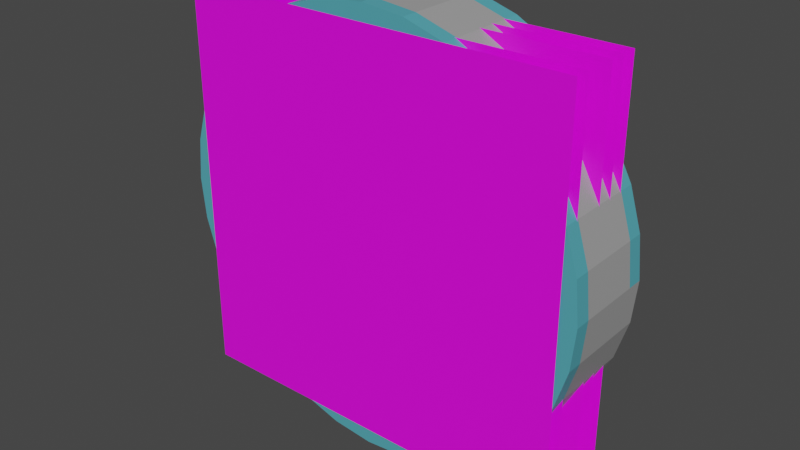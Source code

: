 # Source: menu.blend  (saved by Blender 2.80.75; exported with 4.5.12 LTS)
import bpy
from mathutils import Matrix  # noqa: F401  (used for matrix-valued properties, if any)

bpy.ops.wm.read_factory_settings(use_empty=True)
scene = bpy.context.scene
scene.name = 'Scene'

# ---- collections
col_collection = bpy.data.collections.new('Collection'); scene.collection.children.link(col_collection)

# ---- images (referenced by path relative to the original .blend; pixels are not part of the script)
import os
ASSET_DIR = os.environ.get("B2B_ASSET_DIR", "")  # directory of the original .blend (textures are referenced by path, not embedded)
HERE = os.path.dirname(os.path.abspath(__file__))  # packed textures are extracted next to this script under _unpacked/

def load_image(name, relpath, width, height, colorspace="sRGB"):
    """Load a texture the original file referenced (path relative to the .blend, or extracted next to this script)."""
    p = next((c for c in (os.path.join(HERE, relpath), os.path.join(ASSET_DIR, relpath)) if relpath and os.path.exists(c)), "")
    if p:
        img = bpy.data.images.load(p, check_existing=True)
        img.name = name
    else:  # same state as the original file: an image datablock whose file is absent (Cycles renders it pink)
        img = bpy.data.images.new(name, width, height)
        img.source = "FILE"
        img.filepath = "//" + (relpath or name)
    img.colorspace_settings.name = colorspace
    return img
img_icons_png = load_image('icons.png', 'icons.png', 1024, 1024, 'sRGB')

# ---- materials (node trees are filled in below, after node groups)
mat_selectedmat = bpy.data.materials.new('SelectedMat')
mat_selectedmat.use_transparent_shadow = False
mat_menuicon = bpy.data.materials.new('MenuIcon')
mat_menuicon.surface_render_method = 'BLENDED'
mat_menuicon.blend_method = 'BLEND'
mat_menuicon.use_transparent_shadow = False
mat_deselectedmat = bpy.data.materials.new('DeselectedMat')
mat_deselectedmat.use_transparent_shadow = False
mat_participateicon = bpy.data.materials.new('ParticipateIcon')
mat_participateicon.surface_render_method = 'BLENDED'
mat_participateicon.blend_method = 'BLEND'
mat_participateicon.use_transparent_shadow = False
mat_numbersicon = bpy.data.materials.new('NumbersIcon')
mat_numbersicon.surface_render_method = 'BLENDED'
mat_numbersicon.blend_method = 'BLEND'
mat_numbersicon.use_transparent_shadow = False
mat_badgesicon = bpy.data.materials.new('BadgesIcon')
mat_badgesicon.surface_render_method = 'BLENDED'
mat_badgesicon.blend_method = 'BLEND'
mat_badgesicon.use_transparent_shadow = False
mat_adjustfiticon = bpy.data.materials.new('AdjustFitIcon')
mat_adjustfiticon.surface_render_method = 'BLENDED'
mat_adjustfiticon.blend_method = 'BLEND'
mat_adjustfiticon.use_transparent_shadow = False

# ---- material node trees
mat_selectedmat.use_nodes = True; mat_selectedmat.node_tree.nodes.clear()
_N = mat_selectedmat.node_tree.nodes; _L = mat_selectedmat.node_tree.links
n0 = _N.new('ShaderNodeOutputMaterial'); n0.name = 'Material Output'; n0.location = (300, 300)
n1 = _N.new('ShaderNodeBsdfPrincipled'); n1.name = 'Principled BSDF'; n1.location = (10, 300)
n1.distribution = 'GGX'
n1.subsurface_method = 'BURLEY'
n1.inputs[0].default_value = (0.08783, 0.3896, 0.4651, 1.0)
n1.inputs[3].default_value = 1.45
n1.inputs[27].default_value = (0.0, 0.0, 0.0, 1.0)
n1.inputs[28].default_value = 1.0
_L.new(n1.outputs[0], n0.inputs[0])
n0.is_active_output = True
mat_menuicon.use_nodes = True; mat_menuicon.node_tree.nodes.clear()
_N = mat_menuicon.node_tree.nodes; _L = mat_menuicon.node_tree.links
n0 = _N.new('ShaderNodeOutputMaterial'); n0.name = 'Material Output'; n0.location = (550, 300)
n1 = _N.new('ShaderNodeMapping'); n1.name = 'Mapping'; n1.location = (-470, -400)
n1.inputs[1].default_value = (0.0, 0.5, 0.0)
n2 = _N.new('ShaderNodeTexCoord'); n2.name = 'Texture Coordinate'; n2.location = (-660, -365)
n3 = _N.new('ShaderNodeBsdfPrincipled'); n3.name = 'Principled BSDF'; n3.location = (199, 236)
n3.distribution = 'GGX'
n3.subsurface_method = 'BURLEY'
n3.inputs[3].default_value = 1.45
n3.inputs[27].default_value = (0.0, 0.0, 0.0, 1.0)
n3.inputs[28].default_value = 1.0
n4 = _N.new('ShaderNodeTexImage'); n4.name = 'Image Texture'; n4.location = (-280, -330)
n4.image = img_icons_png
_L.new(n1.outputs[0], n4.inputs[0])
_L.new(n2.outputs[2], n1.inputs[0])
_L.new(n3.outputs[0], n0.inputs[0])
_L.new(n4.outputs[0], n3.inputs[0])
_L.new(n4.outputs[1], n3.inputs[4])
n0.is_active_output = True
mat_deselectedmat.use_nodes = True; mat_deselectedmat.node_tree.nodes.clear()
_N = mat_deselectedmat.node_tree.nodes; _L = mat_deselectedmat.node_tree.links
n0 = _N.new('ShaderNodeOutputMaterial'); n0.name = 'Material Output'; n0.location = (300, 300)
n1 = _N.new('ShaderNodeBsdfPrincipled'); n1.name = 'Principled BSDF'; n1.location = (10, 300)
n1.distribution = 'GGX'
n1.subsurface_method = 'BURLEY'
n1.inputs[0].default_value = (0.35, 0.35, 0.35, 1.0)
n1.inputs[3].default_value = 1.45
n1.inputs[27].default_value = (0.0, 0.0, 0.0, 1.0)
n1.inputs[28].default_value = 1.0
_L.new(n1.outputs[0], n0.inputs[0])
n0.is_active_output = True
mat_participateicon.use_nodes = True; mat_participateicon.node_tree.nodes.clear()
_N = mat_participateicon.node_tree.nodes; _L = mat_participateicon.node_tree.links
n0 = _N.new('ShaderNodeOutputMaterial'); n0.name = 'Material Output'; n0.location = (300, 300)
n1 = _N.new('ShaderNodeMapping'); n1.name = 'Mapping'; n1.location = (-470, -400)
n1.inputs[1].default_value = (0.25, 0.5, 0.0)
n2 = _N.new('ShaderNodeTexCoord'); n2.name = 'Texture Coordinate'; n2.location = (-660, -365)
n3 = _N.new('ShaderNodeBsdfPrincipled'); n3.name = 'Principled BSDF'; n3.location = (35, 166)
n3.distribution = 'GGX'
n3.subsurface_method = 'BURLEY'
n3.inputs[3].default_value = 1.45
n3.inputs[27].default_value = (0.0, 0.0, 0.0, 1.0)
n3.inputs[28].default_value = 1.0
n4 = _N.new('ShaderNodeTexImage'); n4.name = 'Image Texture'; n4.location = (-280, -330)
n4.image = img_icons_png
_L.new(n1.outputs[0], n4.inputs[0])
_L.new(n2.outputs[2], n1.inputs[0])
_L.new(n3.outputs[0], n0.inputs[0])
_L.new(n4.outputs[0], n3.inputs[0])
_L.new(n4.outputs[1], n3.inputs[4])
n0.is_active_output = True
mat_numbersicon.use_nodes = True; mat_numbersicon.node_tree.nodes.clear()
_N = mat_numbersicon.node_tree.nodes; _L = mat_numbersicon.node_tree.links
n0 = _N.new('ShaderNodeOutputMaterial'); n0.name = 'Material Output'; n0.location = (300, 300)
n1 = _N.new('ShaderNodeMapping'); n1.name = 'Mapping'; n1.location = (-470, -400)
n1.inputs[1].default_value = (0.75, 0.5, 0.0)
n2 = _N.new('ShaderNodeTexCoord'); n2.name = 'Texture Coordinate'; n2.location = (-660, -365)
n3 = _N.new('ShaderNodeBsdfPrincipled'); n3.name = 'Principled BSDF'; n3.location = (35, 117)
n3.distribution = 'GGX'
n3.subsurface_method = 'BURLEY'
n3.inputs[3].default_value = 1.45
n3.inputs[27].default_value = (0.0, 0.0, 0.0, 1.0)
n3.inputs[28].default_value = 1.0
n4 = _N.new('ShaderNodeTexImage'); n4.name = 'Image Texture'; n4.location = (-280, -330)
n4.image = img_icons_png
_L.new(n1.outputs[0], n4.inputs[0])
_L.new(n2.outputs[2], n1.inputs[0])
_L.new(n3.outputs[0], n0.inputs[0])
_L.new(n4.outputs[0], n3.inputs[0])
_L.new(n4.outputs[1], n3.inputs[4])
n0.is_active_output = True
mat_badgesicon.use_nodes = True; mat_badgesicon.node_tree.nodes.clear()
_N = mat_badgesicon.node_tree.nodes; _L = mat_badgesicon.node_tree.links
n0 = _N.new('ShaderNodeOutputMaterial'); n0.name = 'Material Output'; n0.location = (550, 300)
n1 = _N.new('ShaderNodeMapping'); n1.name = 'Mapping'; n1.location = (-470, -400)
n2 = _N.new('ShaderNodeTexCoord'); n2.name = 'Texture Coordinate'; n2.location = (-660, -365)
n3 = _N.new('ShaderNodeBsdfPrincipled'); n3.name = 'Principled BSDF'; n3.location = (186, 109)
n3.distribution = 'GGX'
n3.subsurface_method = 'BURLEY'
n3.inputs[3].default_value = 1.45
n3.inputs[27].default_value = (0.0, 0.0, 0.0, 1.0)
n3.inputs[28].default_value = 1.0
n4 = _N.new('ShaderNodeTexImage'); n4.name = 'Image Texture'; n4.location = (-280, -330)
n4.image = img_icons_png
_L.new(n1.outputs[0], n4.inputs[0])
_L.new(n2.outputs[2], n1.inputs[0])
_L.new(n3.outputs[0], n0.inputs[0])
_L.new(n4.outputs[0], n3.inputs[0])
_L.new(n4.outputs[1], n3.inputs[4])
n0.is_active_output = True
mat_adjustfiticon.use_nodes = True; mat_adjustfiticon.node_tree.nodes.clear()
_N = mat_adjustfiticon.node_tree.nodes; _L = mat_adjustfiticon.node_tree.links
n0 = _N.new('ShaderNodeOutputMaterial'); n0.name = 'Material Output'; n0.location = (550, 300)
n1 = _N.new('ShaderNodeMapping'); n1.name = 'Mapping'; n1.location = (-470, -400)
n1.inputs[1].default_value = (0.25, 0.0, 0.0)
n2 = _N.new('ShaderNodeTexCoord'); n2.name = 'Texture Coordinate'; n2.location = (-660, -365)
n3 = _N.new('ShaderNodeBsdfPrincipled'); n3.name = 'Principled BSDF'; n3.location = (186, 109)
n3.distribution = 'GGX'
n3.subsurface_method = 'BURLEY'
n3.inputs[3].default_value = 1.45
n3.inputs[27].default_value = (0.0, 0.0, 0.0, 1.0)
n3.inputs[28].default_value = 1.0
n4 = _N.new('ShaderNodeTexImage'); n4.name = 'Image Texture'; n4.location = (-280, -330)
n4.image = img_icons_png
_L.new(n1.outputs[0], n4.inputs[0])
_L.new(n2.outputs[2], n1.inputs[0])
_L.new(n3.outputs[0], n0.inputs[0])
_L.new(n4.outputs[0], n3.inputs[0])
_L.new(n4.outputs[1], n3.inputs[4])
n0.is_active_output = True

# ---- world
world_world = bpy.data.worlds.new('World'); scene.world = world_world
world_world.use_nodes = True; world_world.node_tree.nodes.clear()
_N = world_world.node_tree.nodes; _L = world_world.node_tree.links
n0 = _N.new('ShaderNodeOutputWorld'); n0.name = 'World Output'; n0.location = (300, 300)
n1 = _N.new('ShaderNodeBackground'); n1.name = 'Background'; n1.location = (10, 300)
n1.inputs[0].default_value = (0.05088, 0.05088, 0.05088, 1.0)
_L.new(n1.outputs[0], n0.inputs[0])
n0.is_active_output = True
world_world.color = (0.05088, 0.05088, 0.05088)
world_world.use_sun_shadow = False
world_world.sun_shadow_jitter_overblur = 0.0

# ---- meshes
me_cylinder = bpy.data.meshes.new('Cylinder')
me_cylinder.from_pydata([(0.0, 0.135, -0.005), (0.0, 0.135, 0.005), (0.02634, 0.1324, -0.005), (0.02634, 0.1324, 0.005), (0.05166, 0.1247, -0.005), (0.05166, 0.1247, 0.005), (0.075, 0.1122, -0.005), (0.075, 0.1122, 0.005), (0.09546, 0.09546, -0.005), (0.09546, 0.09546, 0.005), (0.1122, 0.075, -0.005), (0.1122, 0.075, 0.005), (0.1247, 0.05166, -0.005), (0.1247, 0.05166, 0.005), (0.1324, 0.02634, -0.005), (0.1324, 0.02634, 0.005), (0.135, 1.019e-08, -0.005), (0.135, 1.019e-08, 0.005), (0.1324, -0.02634, -0.005), (0.1324, -0.02634, 0.005), (0.1247, -0.05166, -0.005), (0.1247, -0.05166, 0.005), (0.1122, -0.075, -0.005), (0.1122, -0.075, 0.005), (0.09546, -0.09546, -0.005), (0.09546, -0.09546, 0.005), (0.075, -0.1122, -0.005), (0.075, -0.1122, 0.005), (0.05166, -0.1247, -0.005), (0.05166, -0.1247, 0.005), (0.02634, -0.1324, -0.005), (0.02634, -0.1324, 0.005), (-4.399e-08, -0.135, -0.005), (-4.399e-08, -0.135, 0.005), (-0.02634, -0.1324, -0.005), (-0.02634, -0.1324, 0.005), (-0.05166, -0.1247, -0.005), (-0.05166, -0.1247, 0.005), (-0.075, -0.1122, -0.005), (-0.075, -0.1122, 0.005), (-0.09546, -0.09546, -0.005), (-0.09546, -0.09546, 0.005), (-0.1122, -0.075, -0.005), (-0.1122, -0.075, 0.005), (-0.1247, -0.05166, -0.005), (-0.1247, -0.05166, 0.005), (-0.1324, -0.02634, -0.005), (-0.1324, -0.02634, 0.005), (-0.135, 1.304e-07, -0.005), (-0.135, 1.304e-07, 0.005), (-0.1324, 0.02634, -0.005), (-0.1324, 0.02634, 0.005), (-0.1247, 0.05166, -0.005), (-0.1247, 0.05166, 0.005), (-0.1122, 0.075, -0.005), (-0.1122, 0.075, 0.005), (-0.09546, 0.09546, -0.005), (-0.09546, 0.09546, 0.005), (-0.075, 0.1122, -0.005), (-0.075, 0.1122, 0.005), (-0.05166, 0.1247, -0.005), (-0.05166, 0.1247, 0.005), (-0.02634, 0.1324, -0.005), (-0.02634, 0.1324, 0.005)], [], [(0, 1, 3, 2), (2, 3, 5, 4), (4, 5, 7, 6), (6, 7, 9, 8), (8, 9, 11, 10), (10, 11, 13, 12), (12, 13, 15, 14), (14, 15, 17, 16), (16, 17, 19, 18), (18, 19, 21, 20), (20, 21, 23, 22), (22, 23, 25, 24), (24, 25, 27, 26), (26, 27, 29, 28), (28, 29, 31, 30), (30, 31, 33, 32), (32, 33, 35, 34), (34, 35, 37, 36), (36, 37, 39, 38), (38, 39, 41, 40), (40, 41, 43, 42), (42, 43, 45, 44), (44, 45, 47, 46), (46, 47, 49, 48), (48, 49, 51, 50), (50, 51, 53, 52), (52, 53, 55, 54), (54, 55, 57, 56), (56, 57, 59, 58), (58, 59, 61, 60), (3, 1, 63, 61, 59, 57, 55, 53, 51, 49, 47, 45, 43, 41, 39, 37, 35, 33, 31, 29, 27, 25, 23, 21, 19, 17, 15, 13, 11, 9, 7, 5), (60, 61, 63, 62), (62, 63, 1, 0), (0, 2, 4, 6, 8, 10, 12, 14, 16, 18, 20, 22, 24, 26, 28, 30, 32, 34, 36, 38, 40, 42, 44, 46, 48, 50, 52, 54, 56, 58, 60, 62)])
_uv = me_cylinder.uv_layers.new(name='UVMap')
_uv.uv.foreach_set('vector', [1.0, 0.5, 1.0, 1.0, 0.9688, 1.0, 0.9688, 0.5, 0.9688, 0.5, 0.9688, 1.0, 0.9375, 1.0, 0.9375, 0.5, 0.9375, 0.5, 0.9375, 1.0, 0.9062, 1.0, 0.9062, 0.5, 0.9062, 0.5, 0.9062, 1.0, 0.875, 1.0, 0.875, 0.5, 0.875, 0.5, 0.875, 1.0, 0.8438, 1.0, 0.8438, 0.5, 0.8438, 0.5, 0.8438, 1.0, 0.8125, 1.0, 0.8125, 0.5, 0.8125, 0.5, 0.8125, 1.0, 0.7812, 1.0, 0.7812, 0.5, 0.7812, 0.5, 0.7812, 1.0, 0.75, 1.0, 0.75, 0.5, 0.75, 0.5, 0.75, 1.0, 0.7188, 1.0, 0.7188, 0.5, 0.7188, 0.5, 0.7188, 1.0, 0.6875, 1.0, 0.6875, 0.5, 0.6875, 0.5, 0.6875, 1.0, 0.6562, 1.0, 0.6562, 0.5, 0.6562, 0.5, 0.6562, 1.0, 0.625, 1.0, 0.625, 0.5, 0.625, 0.5, 0.625, 1.0, 0.5938, 1.0, 0.5938, 0.5, 0.5938, 0.5, 0.5938, 1.0, 0.5625, 1.0, 0.5625, 0.5, 0.5625, 0.5, 0.5625, 1.0, 0.5312, 1.0, 0.5312, 0.5, 0.5312, 0.5, 0.5312, 1.0, 0.5, 1.0, 0.5, 0.5, 0.5, 0.5, 0.5, 1.0, 0.4688, 1.0, 0.4688, 0.5, 0.4688, 0.5, 0.4688, 1.0, 0.4375, 1.0, 0.4375, 0.5, 0.4375, 0.5, 0.4375, 1.0, 0.4062, 1.0, 0.4062, 0.5, 0.4062, 0.5, 0.4062, 1.0, 0.375, 1.0, 0.375, 0.5, 0.375, 0.5, 0.375, 1.0, 0.3438, 1.0, 0.3438, 0.5, 0.3438, 0.5, 0.3438, 1.0, 0.3125, 1.0, 0.3125, 0.5, 0.3125, 0.5, 0.3125, 1.0, 0.2812, 1.0, 0.2812, 0.5, 0.2812, 0.5, 0.2812, 1.0, 0.25, 1.0, 0.25, 0.5, 0.25, 0.5, 0.25, 1.0, 0.2188, 1.0, 0.2188, 0.5, 0.2188, 0.5, 0.2188, 1.0, 0.1875, 1.0, 0.1875, 0.5, 0.1875, 0.5, 0.1875, 1.0, 0.1562, 1.0, 0.1562, 0.5, 0.1562, 0.5, 0.1562, 1.0, 0.125, 1.0, 0.125, 0.5, 0.125, 0.5, 0.125, 1.0, 0.09375, 1.0, 0.09375, 0.5, 0.09375, 0.5, 0.09375, 1.0, 0.0625, 1.0, 0.0625, 0.5, 0.2968, 0.4854, 0.25, 0.49, 0.2032, 0.4854, 0.1582, 0.4717, 0.1167, 0.4496, 0.08029, 0.4197, 0.05045, 0.3833, 0.02827, 0.3418, 0.01461, 0.2968, 0.01, 0.25, 0.01461, 0.2032, 0.02827, 0.1582, 0.05045, 0.1167, 0.08029, 0.08029, 0.1167, 0.05045, 0.1582, 0.02827, 0.2032, 0.01461, 0.25, 0.01, 0.2968, 0.01461, 0.3418, 0.02827, 0.3833, 0.05045, 0.4197, 0.08029, 0.4496, 0.1167, 0.4717, 0.1582, 0.4854, 0.2032, 0.49, 0.25, 0.4854, 0.2968, 0.4717, 0.3418, 0.4496, 0.3833, 0.4197, 0.4197, 0.3833, 0.4496, 0.3418, 0.4717, 0.0625, 0.5, 0.0625, 1.0, 0.03125, 1.0, 0.03125, 0.5, 0.03125, 0.5, 0.03125, 1.0, 0.0, 1.0, 0.0, 0.5, 0.75, 0.49, 0.7968, 0.4854, 0.8418, 0.4717, 0.8833, 0.4496, 0.9197, 0.4197, 0.9496, 0.3833, 0.9717, 0.3418, 0.9854, 0.2968, 0.99, 0.25, 0.9854, 0.2032, 0.9717, 0.1582, 0.9496, 0.1167, 0.9197, 0.08029, 0.8833, 0.05045, 0.8418, 0.02827, 0.7968, 0.01461, 0.75, 0.01, 0.7032, 0.01461, 0.6582, 0.02827, 0.6167, 0.05045, 0.5803, 0.08029, 0.5504, 0.1167, 0.5283, 0.1582, 0.5146, 0.2032, 0.51, 0.25, 0.5146, 0.2968, 0.5283, 0.3418, 0.5504, 0.3833, 0.5803, 0.4197, 0.6167, 0.4496, 0.6582, 0.4717, 0.7032, 0.4854])
me_cylinder.materials.append(mat_selectedmat)
me_cylinder.use_remesh_preserve_volume = False
me_cylinder.use_remesh_preserve_attributes = False
me_cylinder.use_mirror_vertex_groups = False
me_cylinder.update()
me_plane = bpy.data.meshes.new('Plane')
me_plane.from_pydata([(-0.125, -0.125, 0.0), (0.125, -0.125, 0.0), (-0.125, 0.125, 0.0), (0.125, 0.125, 0.0)], [], [(0, 1, 3, 2)])
_uv = me_plane.uv_layers.new(name='UVMap')
_uv.uv.foreach_set('vector', [0.0, 0.0, 0.25, 0.0, 0.25, 0.5, 0.0, 0.5])
me_plane.materials.append(mat_menuicon)
me_plane.use_remesh_preserve_volume = False
me_plane.use_remesh_preserve_attributes = False
me_plane.use_mirror_vertex_groups = False
me_plane.update()
me_cylinder_001 = bpy.data.meshes.new('Cylinder.001')
me_cylinder_001.from_pydata([(0.0, 0.135, -0.005), (0.0, 0.135, 0.005), (0.02634, 0.1324, -0.005), (0.02634, 0.1324, 0.005), (0.05166, 0.1247, -0.005), (0.05166, 0.1247, 0.005), (0.075, 0.1122, -0.005), (0.075, 0.1122, 0.005), (0.09546, 0.09546, -0.005), (0.09546, 0.09546, 0.005), (0.1122, 0.075, -0.005), (0.1122, 0.075, 0.005), (0.1247, 0.05166, -0.005), (0.1247, 0.05166, 0.005), (0.1324, 0.02634, -0.005), (0.1324, 0.02634, 0.005), (0.135, 1.019e-08, -0.005), (0.135, 1.019e-08, 0.005), (0.1324, -0.02634, -0.005), (0.1324, -0.02634, 0.005), (0.1247, -0.05166, -0.005), (0.1247, -0.05166, 0.005), (0.1122, -0.075, -0.005), (0.1122, -0.075, 0.005), (0.09546, -0.09546, -0.005), (0.09546, -0.09546, 0.005), (0.075, -0.1122, -0.005), (0.075, -0.1122, 0.005), (0.05166, -0.1247, -0.005), (0.05166, -0.1247, 0.005), (0.02634, -0.1324, -0.005), (0.02634, -0.1324, 0.005), (-4.399e-08, -0.135, -0.005), (-4.399e-08, -0.135, 0.005), (-0.02634, -0.1324, -0.005), (-0.02634, -0.1324, 0.005), (-0.05166, -0.1247, -0.005), (-0.05166, -0.1247, 0.005), (-0.075, -0.1122, -0.005), (-0.075, -0.1122, 0.005), (-0.09546, -0.09546, -0.005), (-0.09546, -0.09546, 0.005), (-0.1122, -0.075, -0.005), (-0.1122, -0.075, 0.005), (-0.1247, -0.05166, -0.005), (-0.1247, -0.05166, 0.005), (-0.1324, -0.02634, -0.005), (-0.1324, -0.02634, 0.005), (-0.135, 1.304e-07, -0.005), (-0.135, 1.304e-07, 0.005), (-0.1324, 0.02634, -0.005), (-0.1324, 0.02634, 0.005), (-0.1247, 0.05166, -0.005), (-0.1247, 0.05166, 0.005), (-0.1122, 0.075, -0.005), (-0.1122, 0.075, 0.005), (-0.09546, 0.09546, -0.005), (-0.09546, 0.09546, 0.005), (-0.075, 0.1122, -0.005), (-0.075, 0.1122, 0.005), (-0.05166, 0.1247, -0.005), (-0.05166, 0.1247, 0.005), (-0.02634, 0.1324, -0.005), (-0.02634, 0.1324, 0.005)], [], [(0, 1, 3, 2), (2, 3, 5, 4), (4, 5, 7, 6), (6, 7, 9, 8), (8, 9, 11, 10), (10, 11, 13, 12), (12, 13, 15, 14), (14, 15, 17, 16), (16, 17, 19, 18), (18, 19, 21, 20), (20, 21, 23, 22), (22, 23, 25, 24), (24, 25, 27, 26), (26, 27, 29, 28), (28, 29, 31, 30), (30, 31, 33, 32), (32, 33, 35, 34), (34, 35, 37, 36), (36, 37, 39, 38), (38, 39, 41, 40), (40, 41, 43, 42), (42, 43, 45, 44), (44, 45, 47, 46), (46, 47, 49, 48), (48, 49, 51, 50), (50, 51, 53, 52), (52, 53, 55, 54), (54, 55, 57, 56), (56, 57, 59, 58), (58, 59, 61, 60), (3, 1, 63, 61, 59, 57, 55, 53, 51, 49, 47, 45, 43, 41, 39, 37, 35, 33, 31, 29, 27, 25, 23, 21, 19, 17, 15, 13, 11, 9, 7, 5), (60, 61, 63, 62), (62, 63, 1, 0), (0, 2, 4, 6, 8, 10, 12, 14, 16, 18, 20, 22, 24, 26, 28, 30, 32, 34, 36, 38, 40, 42, 44, 46, 48, 50, 52, 54, 56, 58, 60, 62)])
_uv = me_cylinder_001.uv_layers.new(name='UVMap')
_uv.uv.foreach_set('vector', [1.0, 0.5, 1.0, 1.0, 0.9688, 1.0, 0.9688, 0.5, 0.9688, 0.5, 0.9688, 1.0, 0.9375, 1.0, 0.9375, 0.5, 0.9375, 0.5, 0.9375, 1.0, 0.9062, 1.0, 0.9062, 0.5, 0.9062, 0.5, 0.9062, 1.0, 0.875, 1.0, 0.875, 0.5, 0.875, 0.5, 0.875, 1.0, 0.8438, 1.0, 0.8438, 0.5, 0.8438, 0.5, 0.8438, 1.0, 0.8125, 1.0, 0.8125, 0.5, 0.8125, 0.5, 0.8125, 1.0, 0.7812, 1.0, 0.7812, 0.5, 0.7812, 0.5, 0.7812, 1.0, 0.75, 1.0, 0.75, 0.5, 0.75, 0.5, 0.75, 1.0, 0.7188, 1.0, 0.7188, 0.5, 0.7188, 0.5, 0.7188, 1.0, 0.6875, 1.0, 0.6875, 0.5, 0.6875, 0.5, 0.6875, 1.0, 0.6562, 1.0, 0.6562, 0.5, 0.6562, 0.5, 0.6562, 1.0, 0.625, 1.0, 0.625, 0.5, 0.625, 0.5, 0.625, 1.0, 0.5938, 1.0, 0.5938, 0.5, 0.5938, 0.5, 0.5938, 1.0, 0.5625, 1.0, 0.5625, 0.5, 0.5625, 0.5, 0.5625, 1.0, 0.5312, 1.0, 0.5312, 0.5, 0.5312, 0.5, 0.5312, 1.0, 0.5, 1.0, 0.5, 0.5, 0.5, 0.5, 0.5, 1.0, 0.4688, 1.0, 0.4688, 0.5, 0.4688, 0.5, 0.4688, 1.0, 0.4375, 1.0, 0.4375, 0.5, 0.4375, 0.5, 0.4375, 1.0, 0.4062, 1.0, 0.4062, 0.5, 0.4062, 0.5, 0.4062, 1.0, 0.375, 1.0, 0.375, 0.5, 0.375, 0.5, 0.375, 1.0, 0.3438, 1.0, 0.3438, 0.5, 0.3438, 0.5, 0.3438, 1.0, 0.3125, 1.0, 0.3125, 0.5, 0.3125, 0.5, 0.3125, 1.0, 0.2812, 1.0, 0.2812, 0.5, 0.2812, 0.5, 0.2812, 1.0, 0.25, 1.0, 0.25, 0.5, 0.25, 0.5, 0.25, 1.0, 0.2188, 1.0, 0.2188, 0.5, 0.2188, 0.5, 0.2188, 1.0, 0.1875, 1.0, 0.1875, 0.5, 0.1875, 0.5, 0.1875, 1.0, 0.1562, 1.0, 0.1562, 0.5, 0.1562, 0.5, 0.1562, 1.0, 0.125, 1.0, 0.125, 0.5, 0.125, 0.5, 0.125, 1.0, 0.09375, 1.0, 0.09375, 0.5, 0.09375, 0.5, 0.09375, 1.0, 0.0625, 1.0, 0.0625, 0.5, 0.2968, 0.4854, 0.25, 0.49, 0.2032, 0.4854, 0.1582, 0.4717, 0.1167, 0.4496, 0.08029, 0.4197, 0.05045, 0.3833, 0.02827, 0.3418, 0.01461, 0.2968, 0.01, 0.25, 0.01461, 0.2032, 0.02827, 0.1582, 0.05045, 0.1167, 0.08029, 0.08029, 0.1167, 0.05045, 0.1582, 0.02827, 0.2032, 0.01461, 0.25, 0.01, 0.2968, 0.01461, 0.3418, 0.02827, 0.3833, 0.05045, 0.4197, 0.08029, 0.4496, 0.1167, 0.4717, 0.1582, 0.4854, 0.2032, 0.49, 0.25, 0.4854, 0.2968, 0.4717, 0.3418, 0.4496, 0.3833, 0.4197, 0.4197, 0.3833, 0.4496, 0.3418, 0.4717, 0.0625, 0.5, 0.0625, 1.0, 0.03125, 1.0, 0.03125, 0.5, 0.03125, 0.5, 0.03125, 1.0, 0.0, 1.0, 0.0, 0.5, 0.75, 0.49, 0.7968, 0.4854, 0.8418, 0.4717, 0.8833, 0.4496, 0.9197, 0.4197, 0.9496, 0.3833, 0.9717, 0.3418, 0.9854, 0.2968, 0.99, 0.25, 0.9854, 0.2032, 0.9717, 0.1582, 0.9496, 0.1167, 0.9197, 0.08029, 0.8833, 0.05045, 0.8418, 0.02827, 0.7968, 0.01461, 0.75, 0.01, 0.7032, 0.01461, 0.6582, 0.02827, 0.6167, 0.05045, 0.5803, 0.08029, 0.5504, 0.1167, 0.5283, 0.1582, 0.5146, 0.2032, 0.51, 0.25, 0.5146, 0.2968, 0.5283, 0.3418, 0.5504, 0.3833, 0.5803, 0.4197, 0.6167, 0.4496, 0.6582, 0.4717, 0.7032, 0.4854])
me_cylinder_001.materials.append(mat_deselectedmat)
me_cylinder_001.use_remesh_preserve_volume = False
me_cylinder_001.use_remesh_preserve_attributes = False
me_cylinder_001.use_mirror_vertex_groups = False
me_cylinder_001.update()
me_plane_001 = bpy.data.meshes.new('Plane.001')
me_plane_001.from_pydata([(-0.125, -0.125, 0.0), (0.125, -0.125, 0.0), (-0.125, 0.125, 0.0), (0.125, 0.125, 0.0)], [], [(0, 1, 3, 2)])
_uv = me_plane_001.uv_layers.new(name='UVMap')
_uv.uv.foreach_set('vector', [0.0, 0.0, 0.25, 0.0, 0.25, 0.5, 0.0, 0.5])
me_plane_001.materials.append(mat_participateicon)
me_plane_001.use_remesh_preserve_volume = False
me_plane_001.use_remesh_preserve_attributes = False
me_plane_001.use_mirror_vertex_groups = False
me_plane_001.update()
me_cylinder_002 = bpy.data.meshes.new('Cylinder.002')
me_cylinder_002.from_pydata([(0.0, 0.135, -0.005), (0.0, 0.135, 0.005), (0.02634, 0.1324, -0.005), (0.02634, 0.1324, 0.005), (0.05166, 0.1247, -0.005), (0.05166, 0.1247, 0.005), (0.075, 0.1122, -0.005), (0.075, 0.1122, 0.005), (0.09546, 0.09546, -0.005), (0.09546, 0.09546, 0.005), (0.1122, 0.075, -0.005), (0.1122, 0.075, 0.005), (0.1247, 0.05166, -0.005), (0.1247, 0.05166, 0.005), (0.1324, 0.02634, -0.005), (0.1324, 0.02634, 0.005), (0.135, 1.019e-08, -0.005), (0.135, 1.019e-08, 0.005), (0.1324, -0.02634, -0.005), (0.1324, -0.02634, 0.005), (0.1247, -0.05166, -0.005), (0.1247, -0.05166, 0.005), (0.1122, -0.075, -0.005), (0.1122, -0.075, 0.005), (0.09546, -0.09546, -0.005), (0.09546, -0.09546, 0.005), (0.075, -0.1122, -0.005), (0.075, -0.1122, 0.005), (0.05166, -0.1247, -0.005), (0.05166, -0.1247, 0.005), (0.02634, -0.1324, -0.005), (0.02634, -0.1324, 0.005), (-4.399e-08, -0.135, -0.005), (-4.399e-08, -0.135, 0.005), (-0.02634, -0.1324, -0.005), (-0.02634, -0.1324, 0.005), (-0.05166, -0.1247, -0.005), (-0.05166, -0.1247, 0.005), (-0.075, -0.1122, -0.005), (-0.075, -0.1122, 0.005), (-0.09546, -0.09546, -0.005), (-0.09546, -0.09546, 0.005), (-0.1122, -0.075, -0.005), (-0.1122, -0.075, 0.005), (-0.1247, -0.05166, -0.005), (-0.1247, -0.05166, 0.005), (-0.1324, -0.02634, -0.005), (-0.1324, -0.02634, 0.005), (-0.135, 1.304e-07, -0.005), (-0.135, 1.304e-07, 0.005), (-0.1324, 0.02634, -0.005), (-0.1324, 0.02634, 0.005), (-0.1247, 0.05166, -0.005), (-0.1247, 0.05166, 0.005), (-0.1122, 0.075, -0.005), (-0.1122, 0.075, 0.005), (-0.09546, 0.09546, -0.005), (-0.09546, 0.09546, 0.005), (-0.075, 0.1122, -0.005), (-0.075, 0.1122, 0.005), (-0.05166, 0.1247, -0.005), (-0.05166, 0.1247, 0.005), (-0.02634, 0.1324, -0.005), (-0.02634, 0.1324, 0.005)], [], [(0, 1, 3, 2), (2, 3, 5, 4), (4, 5, 7, 6), (6, 7, 9, 8), (8, 9, 11, 10), (10, 11, 13, 12), (12, 13, 15, 14), (14, 15, 17, 16), (16, 17, 19, 18), (18, 19, 21, 20), (20, 21, 23, 22), (22, 23, 25, 24), (24, 25, 27, 26), (26, 27, 29, 28), (28, 29, 31, 30), (30, 31, 33, 32), (32, 33, 35, 34), (34, 35, 37, 36), (36, 37, 39, 38), (38, 39, 41, 40), (40, 41, 43, 42), (42, 43, 45, 44), (44, 45, 47, 46), (46, 47, 49, 48), (48, 49, 51, 50), (50, 51, 53, 52), (52, 53, 55, 54), (54, 55, 57, 56), (56, 57, 59, 58), (58, 59, 61, 60), (3, 1, 63, 61, 59, 57, 55, 53, 51, 49, 47, 45, 43, 41, 39, 37, 35, 33, 31, 29, 27, 25, 23, 21, 19, 17, 15, 13, 11, 9, 7, 5), (60, 61, 63, 62), (62, 63, 1, 0), (0, 2, 4, 6, 8, 10, 12, 14, 16, 18, 20, 22, 24, 26, 28, 30, 32, 34, 36, 38, 40, 42, 44, 46, 48, 50, 52, 54, 56, 58, 60, 62)])
_uv = me_cylinder_002.uv_layers.new(name='UVMap')
_uv.uv.foreach_set('vector', [1.0, 0.5, 1.0, 1.0, 0.9688, 1.0, 0.9688, 0.5, 0.9688, 0.5, 0.9688, 1.0, 0.9375, 1.0, 0.9375, 0.5, 0.9375, 0.5, 0.9375, 1.0, 0.9062, 1.0, 0.9062, 0.5, 0.9062, 0.5, 0.9062, 1.0, 0.875, 1.0, 0.875, 0.5, 0.875, 0.5, 0.875, 1.0, 0.8438, 1.0, 0.8438, 0.5, 0.8438, 0.5, 0.8438, 1.0, 0.8125, 1.0, 0.8125, 0.5, 0.8125, 0.5, 0.8125, 1.0, 0.7812, 1.0, 0.7812, 0.5, 0.7812, 0.5, 0.7812, 1.0, 0.75, 1.0, 0.75, 0.5, 0.75, 0.5, 0.75, 1.0, 0.7188, 1.0, 0.7188, 0.5, 0.7188, 0.5, 0.7188, 1.0, 0.6875, 1.0, 0.6875, 0.5, 0.6875, 0.5, 0.6875, 1.0, 0.6562, 1.0, 0.6562, 0.5, 0.6562, 0.5, 0.6562, 1.0, 0.625, 1.0, 0.625, 0.5, 0.625, 0.5, 0.625, 1.0, 0.5938, 1.0, 0.5938, 0.5, 0.5938, 0.5, 0.5938, 1.0, 0.5625, 1.0, 0.5625, 0.5, 0.5625, 0.5, 0.5625, 1.0, 0.5312, 1.0, 0.5312, 0.5, 0.5312, 0.5, 0.5312, 1.0, 0.5, 1.0, 0.5, 0.5, 0.5, 0.5, 0.5, 1.0, 0.4688, 1.0, 0.4688, 0.5, 0.4688, 0.5, 0.4688, 1.0, 0.4375, 1.0, 0.4375, 0.5, 0.4375, 0.5, 0.4375, 1.0, 0.4062, 1.0, 0.4062, 0.5, 0.4062, 0.5, 0.4062, 1.0, 0.375, 1.0, 0.375, 0.5, 0.375, 0.5, 0.375, 1.0, 0.3438, 1.0, 0.3438, 0.5, 0.3438, 0.5, 0.3438, 1.0, 0.3125, 1.0, 0.3125, 0.5, 0.3125, 0.5, 0.3125, 1.0, 0.2812, 1.0, 0.2812, 0.5, 0.2812, 0.5, 0.2812, 1.0, 0.25, 1.0, 0.25, 0.5, 0.25, 0.5, 0.25, 1.0, 0.2188, 1.0, 0.2188, 0.5, 0.2188, 0.5, 0.2188, 1.0, 0.1875, 1.0, 0.1875, 0.5, 0.1875, 0.5, 0.1875, 1.0, 0.1562, 1.0, 0.1562, 0.5, 0.1562, 0.5, 0.1562, 1.0, 0.125, 1.0, 0.125, 0.5, 0.125, 0.5, 0.125, 1.0, 0.09375, 1.0, 0.09375, 0.5, 0.09375, 0.5, 0.09375, 1.0, 0.0625, 1.0, 0.0625, 0.5, 0.2968, 0.4854, 0.25, 0.49, 0.2032, 0.4854, 0.1582, 0.4717, 0.1167, 0.4496, 0.08029, 0.4197, 0.05045, 0.3833, 0.02827, 0.3418, 0.01461, 0.2968, 0.01, 0.25, 0.01461, 0.2032, 0.02827, 0.1582, 0.05045, 0.1167, 0.08029, 0.08029, 0.1167, 0.05045, 0.1582, 0.02827, 0.2032, 0.01461, 0.25, 0.01, 0.2968, 0.01461, 0.3418, 0.02827, 0.3833, 0.05045, 0.4197, 0.08029, 0.4496, 0.1167, 0.4717, 0.1582, 0.4854, 0.2032, 0.49, 0.25, 0.4854, 0.2968, 0.4717, 0.3418, 0.4496, 0.3833, 0.4197, 0.4197, 0.3833, 0.4496, 0.3418, 0.4717, 0.0625, 0.5, 0.0625, 1.0, 0.03125, 1.0, 0.03125, 0.5, 0.03125, 0.5, 0.03125, 1.0, 0.0, 1.0, 0.0, 0.5, 0.75, 0.49, 0.7968, 0.4854, 0.8418, 0.4717, 0.8833, 0.4496, 0.9197, 0.4197, 0.9496, 0.3833, 0.9717, 0.3418, 0.9854, 0.2968, 0.99, 0.25, 0.9854, 0.2032, 0.9717, 0.1582, 0.9496, 0.1167, 0.9197, 0.08029, 0.8833, 0.05045, 0.8418, 0.02827, 0.7968, 0.01461, 0.75, 0.01, 0.7032, 0.01461, 0.6582, 0.02827, 0.6167, 0.05045, 0.5803, 0.08029, 0.5504, 0.1167, 0.5283, 0.1582, 0.5146, 0.2032, 0.51, 0.25, 0.5146, 0.2968, 0.5283, 0.3418, 0.5504, 0.3833, 0.5803, 0.4197, 0.6167, 0.4496, 0.6582, 0.4717, 0.7032, 0.4854])
me_cylinder_002.materials.append(mat_deselectedmat)
me_cylinder_002.use_remesh_preserve_volume = False
me_cylinder_002.use_remesh_preserve_attributes = False
me_cylinder_002.use_mirror_vertex_groups = False
me_cylinder_002.update()
me_cylinder_003 = bpy.data.meshes.new('Cylinder.003')
me_cylinder_003.from_pydata([(0.0, 0.135, -0.005), (0.0, 0.135, 0.005), (0.02634, 0.1324, -0.005), (0.02634, 0.1324, 0.005), (0.05166, 0.1247, -0.005), (0.05166, 0.1247, 0.005), (0.075, 0.1122, -0.005), (0.075, 0.1122, 0.005), (0.09546, 0.09546, -0.005), (0.09546, 0.09546, 0.005), (0.1122, 0.075, -0.005), (0.1122, 0.075, 0.005), (0.1247, 0.05166, -0.005), (0.1247, 0.05166, 0.005), (0.1324, 0.02634, -0.005), (0.1324, 0.02634, 0.005), (0.135, 1.019e-08, -0.005), (0.135, 1.019e-08, 0.005), (0.1324, -0.02634, -0.005), (0.1324, -0.02634, 0.005), (0.1247, -0.05166, -0.005), (0.1247, -0.05166, 0.005), (0.1122, -0.075, -0.005), (0.1122, -0.075, 0.005), (0.09546, -0.09546, -0.005), (0.09546, -0.09546, 0.005), (0.075, -0.1122, -0.005), (0.075, -0.1122, 0.005), (0.05166, -0.1247, -0.005), (0.05166, -0.1247, 0.005), (0.02634, -0.1324, -0.005), (0.02634, -0.1324, 0.005), (-4.399e-08, -0.135, -0.005), (-4.399e-08, -0.135, 0.005), (-0.02634, -0.1324, -0.005), (-0.02634, -0.1324, 0.005), (-0.05166, -0.1247, -0.005), (-0.05166, -0.1247, 0.005), (-0.075, -0.1122, -0.005), (-0.075, -0.1122, 0.005), (-0.09546, -0.09546, -0.005), (-0.09546, -0.09546, 0.005), (-0.1122, -0.075, -0.005), (-0.1122, -0.075, 0.005), (-0.1247, -0.05166, -0.005), (-0.1247, -0.05166, 0.005), (-0.1324, -0.02634, -0.005), (-0.1324, -0.02634, 0.005), (-0.135, 1.304e-07, -0.005), (-0.135, 1.304e-07, 0.005), (-0.1324, 0.02634, -0.005), (-0.1324, 0.02634, 0.005), (-0.1247, 0.05166, -0.005), (-0.1247, 0.05166, 0.005), (-0.1122, 0.075, -0.005), (-0.1122, 0.075, 0.005), (-0.09546, 0.09546, -0.005), (-0.09546, 0.09546, 0.005), (-0.075, 0.1122, -0.005), (-0.075, 0.1122, 0.005), (-0.05166, 0.1247, -0.005), (-0.05166, 0.1247, 0.005), (-0.02634, 0.1324, -0.005), (-0.02634, 0.1324, 0.005)], [], [(0, 1, 3, 2), (2, 3, 5, 4), (4, 5, 7, 6), (6, 7, 9, 8), (8, 9, 11, 10), (10, 11, 13, 12), (12, 13, 15, 14), (14, 15, 17, 16), (16, 17, 19, 18), (18, 19, 21, 20), (20, 21, 23, 22), (22, 23, 25, 24), (24, 25, 27, 26), (26, 27, 29, 28), (28, 29, 31, 30), (30, 31, 33, 32), (32, 33, 35, 34), (34, 35, 37, 36), (36, 37, 39, 38), (38, 39, 41, 40), (40, 41, 43, 42), (42, 43, 45, 44), (44, 45, 47, 46), (46, 47, 49, 48), (48, 49, 51, 50), (50, 51, 53, 52), (52, 53, 55, 54), (54, 55, 57, 56), (56, 57, 59, 58), (58, 59, 61, 60), (3, 1, 63, 61, 59, 57, 55, 53, 51, 49, 47, 45, 43, 41, 39, 37, 35, 33, 31, 29, 27, 25, 23, 21, 19, 17, 15, 13, 11, 9, 7, 5), (60, 61, 63, 62), (62, 63, 1, 0), (0, 2, 4, 6, 8, 10, 12, 14, 16, 18, 20, 22, 24, 26, 28, 30, 32, 34, 36, 38, 40, 42, 44, 46, 48, 50, 52, 54, 56, 58, 60, 62)])
_uv = me_cylinder_003.uv_layers.new(name='UVMap')
_uv.uv.foreach_set('vector', [1.0, 0.5, 1.0, 1.0, 0.9688, 1.0, 0.9688, 0.5, 0.9688, 0.5, 0.9688, 1.0, 0.9375, 1.0, 0.9375, 0.5, 0.9375, 0.5, 0.9375, 1.0, 0.9062, 1.0, 0.9062, 0.5, 0.9062, 0.5, 0.9062, 1.0, 0.875, 1.0, 0.875, 0.5, 0.875, 0.5, 0.875, 1.0, 0.8438, 1.0, 0.8438, 0.5, 0.8438, 0.5, 0.8438, 1.0, 0.8125, 1.0, 0.8125, 0.5, 0.8125, 0.5, 0.8125, 1.0, 0.7812, 1.0, 0.7812, 0.5, 0.7812, 0.5, 0.7812, 1.0, 0.75, 1.0, 0.75, 0.5, 0.75, 0.5, 0.75, 1.0, 0.7188, 1.0, 0.7188, 0.5, 0.7188, 0.5, 0.7188, 1.0, 0.6875, 1.0, 0.6875, 0.5, 0.6875, 0.5, 0.6875, 1.0, 0.6562, 1.0, 0.6562, 0.5, 0.6562, 0.5, 0.6562, 1.0, 0.625, 1.0, 0.625, 0.5, 0.625, 0.5, 0.625, 1.0, 0.5938, 1.0, 0.5938, 0.5, 0.5938, 0.5, 0.5938, 1.0, 0.5625, 1.0, 0.5625, 0.5, 0.5625, 0.5, 0.5625, 1.0, 0.5312, 1.0, 0.5312, 0.5, 0.5312, 0.5, 0.5312, 1.0, 0.5, 1.0, 0.5, 0.5, 0.5, 0.5, 0.5, 1.0, 0.4688, 1.0, 0.4688, 0.5, 0.4688, 0.5, 0.4688, 1.0, 0.4375, 1.0, 0.4375, 0.5, 0.4375, 0.5, 0.4375, 1.0, 0.4062, 1.0, 0.4062, 0.5, 0.4062, 0.5, 0.4062, 1.0, 0.375, 1.0, 0.375, 0.5, 0.375, 0.5, 0.375, 1.0, 0.3438, 1.0, 0.3438, 0.5, 0.3438, 0.5, 0.3438, 1.0, 0.3125, 1.0, 0.3125, 0.5, 0.3125, 0.5, 0.3125, 1.0, 0.2812, 1.0, 0.2812, 0.5, 0.2812, 0.5, 0.2812, 1.0, 0.25, 1.0, 0.25, 0.5, 0.25, 0.5, 0.25, 1.0, 0.2188, 1.0, 0.2188, 0.5, 0.2188, 0.5, 0.2188, 1.0, 0.1875, 1.0, 0.1875, 0.5, 0.1875, 0.5, 0.1875, 1.0, 0.1562, 1.0, 0.1562, 0.5, 0.1562, 0.5, 0.1562, 1.0, 0.125, 1.0, 0.125, 0.5, 0.125, 0.5, 0.125, 1.0, 0.09375, 1.0, 0.09375, 0.5, 0.09375, 0.5, 0.09375, 1.0, 0.0625, 1.0, 0.0625, 0.5, 0.2968, 0.4854, 0.25, 0.49, 0.2032, 0.4854, 0.1582, 0.4717, 0.1167, 0.4496, 0.08029, 0.4197, 0.05045, 0.3833, 0.02827, 0.3418, 0.01461, 0.2968, 0.01, 0.25, 0.01461, 0.2032, 0.02827, 0.1582, 0.05045, 0.1167, 0.08029, 0.08029, 0.1167, 0.05045, 0.1582, 0.02827, 0.2032, 0.01461, 0.25, 0.01, 0.2968, 0.01461, 0.3418, 0.02827, 0.3833, 0.05045, 0.4197, 0.08029, 0.4496, 0.1167, 0.4717, 0.1582, 0.4854, 0.2032, 0.49, 0.25, 0.4854, 0.2968, 0.4717, 0.3418, 0.4496, 0.3833, 0.4197, 0.4197, 0.3833, 0.4496, 0.3418, 0.4717, 0.0625, 0.5, 0.0625, 1.0, 0.03125, 1.0, 0.03125, 0.5, 0.03125, 0.5, 0.03125, 1.0, 0.0, 1.0, 0.0, 0.5, 0.75, 0.49, 0.7968, 0.4854, 0.8418, 0.4717, 0.8833, 0.4496, 0.9197, 0.4197, 0.9496, 0.3833, 0.9717, 0.3418, 0.9854, 0.2968, 0.99, 0.25, 0.9854, 0.2032, 0.9717, 0.1582, 0.9496, 0.1167, 0.9197, 0.08029, 0.8833, 0.05045, 0.8418, 0.02827, 0.7968, 0.01461, 0.75, 0.01, 0.7032, 0.01461, 0.6582, 0.02827, 0.6167, 0.05045, 0.5803, 0.08029, 0.5504, 0.1167, 0.5283, 0.1582, 0.5146, 0.2032, 0.51, 0.25, 0.5146, 0.2968, 0.5283, 0.3418, 0.5504, 0.3833, 0.5803, 0.4197, 0.6167, 0.4496, 0.6582, 0.4717, 0.7032, 0.4854])
me_cylinder_003.materials.append(mat_deselectedmat)
me_cylinder_003.use_remesh_preserve_volume = False
me_cylinder_003.use_remesh_preserve_attributes = False
me_cylinder_003.use_mirror_vertex_groups = False
me_cylinder_003.update()
me_plane_003 = bpy.data.meshes.new('Plane.003')
me_plane_003.from_pydata([(-0.125, -0.125, 0.0), (0.125, -0.125, 0.0), (-0.125, 0.125, 0.0), (0.125, 0.125, 0.0)], [], [(0, 1, 3, 2)])
_uv = me_plane_003.uv_layers.new(name='UVMap')
_uv.uv.foreach_set('vector', [0.0, 0.0, 0.25, 0.0, 0.25, 0.5, 0.0, 0.5])
me_plane_003.materials.append(mat_numbersicon)
me_plane_003.use_remesh_preserve_volume = False
me_plane_003.use_remesh_preserve_attributes = False
me_plane_003.use_mirror_vertex_groups = False
me_plane_003.update()
me_cylinder_004 = bpy.data.meshes.new('Cylinder.004')
me_cylinder_004.from_pydata([(0.0, 0.135, -0.005), (0.0, 0.135, 0.005), (0.02634, 0.1324, -0.005), (0.02634, 0.1324, 0.005), (0.05166, 0.1247, -0.005), (0.05166, 0.1247, 0.005), (0.075, 0.1122, -0.005), (0.075, 0.1122, 0.005), (0.09546, 0.09546, -0.005), (0.09546, 0.09546, 0.005), (0.1122, 0.075, -0.005), (0.1122, 0.075, 0.005), (0.1247, 0.05166, -0.005), (0.1247, 0.05166, 0.005), (0.1324, 0.02634, -0.005), (0.1324, 0.02634, 0.005), (0.135, 1.019e-08, -0.005), (0.135, 1.019e-08, 0.005), (0.1324, -0.02634, -0.005), (0.1324, -0.02634, 0.005), (0.1247, -0.05166, -0.005), (0.1247, -0.05166, 0.005), (0.1122, -0.075, -0.005), (0.1122, -0.075, 0.005), (0.09546, -0.09546, -0.005), (0.09546, -0.09546, 0.005), (0.075, -0.1122, -0.005), (0.075, -0.1122, 0.005), (0.05166, -0.1247, -0.005), (0.05166, -0.1247, 0.005), (0.02634, -0.1324, -0.005), (0.02634, -0.1324, 0.005), (-4.399e-08, -0.135, -0.005), (-4.399e-08, -0.135, 0.005), (-0.02634, -0.1324, -0.005), (-0.02634, -0.1324, 0.005), (-0.05166, -0.1247, -0.005), (-0.05166, -0.1247, 0.005), (-0.075, -0.1122, -0.005), (-0.075, -0.1122, 0.005), (-0.09546, -0.09546, -0.005), (-0.09546, -0.09546, 0.005), (-0.1122, -0.075, -0.005), (-0.1122, -0.075, 0.005), (-0.1247, -0.05166, -0.005), (-0.1247, -0.05166, 0.005), (-0.1324, -0.02634, -0.005), (-0.1324, -0.02634, 0.005), (-0.135, 1.304e-07, -0.005), (-0.135, 1.304e-07, 0.005), (-0.1324, 0.02634, -0.005), (-0.1324, 0.02634, 0.005), (-0.1247, 0.05166, -0.005), (-0.1247, 0.05166, 0.005), (-0.1122, 0.075, -0.005), (-0.1122, 0.075, 0.005), (-0.09546, 0.09546, -0.005), (-0.09546, 0.09546, 0.005), (-0.075, 0.1122, -0.005), (-0.075, 0.1122, 0.005), (-0.05166, 0.1247, -0.005), (-0.05166, 0.1247, 0.005), (-0.02634, 0.1324, -0.005), (-0.02634, 0.1324, 0.005)], [], [(0, 1, 3, 2), (2, 3, 5, 4), (4, 5, 7, 6), (6, 7, 9, 8), (8, 9, 11, 10), (10, 11, 13, 12), (12, 13, 15, 14), (14, 15, 17, 16), (16, 17, 19, 18), (18, 19, 21, 20), (20, 21, 23, 22), (22, 23, 25, 24), (24, 25, 27, 26), (26, 27, 29, 28), (28, 29, 31, 30), (30, 31, 33, 32), (32, 33, 35, 34), (34, 35, 37, 36), (36, 37, 39, 38), (38, 39, 41, 40), (40, 41, 43, 42), (42, 43, 45, 44), (44, 45, 47, 46), (46, 47, 49, 48), (48, 49, 51, 50), (50, 51, 53, 52), (52, 53, 55, 54), (54, 55, 57, 56), (56, 57, 59, 58), (58, 59, 61, 60), (3, 1, 63, 61, 59, 57, 55, 53, 51, 49, 47, 45, 43, 41, 39, 37, 35, 33, 31, 29, 27, 25, 23, 21, 19, 17, 15, 13, 11, 9, 7, 5), (60, 61, 63, 62), (62, 63, 1, 0), (0, 2, 4, 6, 8, 10, 12, 14, 16, 18, 20, 22, 24, 26, 28, 30, 32, 34, 36, 38, 40, 42, 44, 46, 48, 50, 52, 54, 56, 58, 60, 62)])
_uv = me_cylinder_004.uv_layers.new(name='UVMap')
_uv.uv.foreach_set('vector', [1.0, 0.5, 1.0, 1.0, 0.9688, 1.0, 0.9688, 0.5, 0.9688, 0.5, 0.9688, 1.0, 0.9375, 1.0, 0.9375, 0.5, 0.9375, 0.5, 0.9375, 1.0, 0.9062, 1.0, 0.9062, 0.5, 0.9062, 0.5, 0.9062, 1.0, 0.875, 1.0, 0.875, 0.5, 0.875, 0.5, 0.875, 1.0, 0.8438, 1.0, 0.8438, 0.5, 0.8438, 0.5, 0.8438, 1.0, 0.8125, 1.0, 0.8125, 0.5, 0.8125, 0.5, 0.8125, 1.0, 0.7812, 1.0, 0.7812, 0.5, 0.7812, 0.5, 0.7812, 1.0, 0.75, 1.0, 0.75, 0.5, 0.75, 0.5, 0.75, 1.0, 0.7188, 1.0, 0.7188, 0.5, 0.7188, 0.5, 0.7188, 1.0, 0.6875, 1.0, 0.6875, 0.5, 0.6875, 0.5, 0.6875, 1.0, 0.6562, 1.0, 0.6562, 0.5, 0.6562, 0.5, 0.6562, 1.0, 0.625, 1.0, 0.625, 0.5, 0.625, 0.5, 0.625, 1.0, 0.5938, 1.0, 0.5938, 0.5, 0.5938, 0.5, 0.5938, 1.0, 0.5625, 1.0, 0.5625, 0.5, 0.5625, 0.5, 0.5625, 1.0, 0.5312, 1.0, 0.5312, 0.5, 0.5312, 0.5, 0.5312, 1.0, 0.5, 1.0, 0.5, 0.5, 0.5, 0.5, 0.5, 1.0, 0.4688, 1.0, 0.4688, 0.5, 0.4688, 0.5, 0.4688, 1.0, 0.4375, 1.0, 0.4375, 0.5, 0.4375, 0.5, 0.4375, 1.0, 0.4062, 1.0, 0.4062, 0.5, 0.4062, 0.5, 0.4062, 1.0, 0.375, 1.0, 0.375, 0.5, 0.375, 0.5, 0.375, 1.0, 0.3438, 1.0, 0.3438, 0.5, 0.3438, 0.5, 0.3438, 1.0, 0.3125, 1.0, 0.3125, 0.5, 0.3125, 0.5, 0.3125, 1.0, 0.2812, 1.0, 0.2812, 0.5, 0.2812, 0.5, 0.2812, 1.0, 0.25, 1.0, 0.25, 0.5, 0.25, 0.5, 0.25, 1.0, 0.2188, 1.0, 0.2188, 0.5, 0.2188, 0.5, 0.2188, 1.0, 0.1875, 1.0, 0.1875, 0.5, 0.1875, 0.5, 0.1875, 1.0, 0.1562, 1.0, 0.1562, 0.5, 0.1562, 0.5, 0.1562, 1.0, 0.125, 1.0, 0.125, 0.5, 0.125, 0.5, 0.125, 1.0, 0.09375, 1.0, 0.09375, 0.5, 0.09375, 0.5, 0.09375, 1.0, 0.0625, 1.0, 0.0625, 0.5, 0.2968, 0.4854, 0.25, 0.49, 0.2032, 0.4854, 0.1582, 0.4717, 0.1167, 0.4496, 0.08029, 0.4197, 0.05045, 0.3833, 0.02827, 0.3418, 0.01461, 0.2968, 0.01, 0.25, 0.01461, 0.2032, 0.02827, 0.1582, 0.05045, 0.1167, 0.08029, 0.08029, 0.1167, 0.05045, 0.1582, 0.02827, 0.2032, 0.01461, 0.25, 0.01, 0.2968, 0.01461, 0.3418, 0.02827, 0.3833, 0.05045, 0.4197, 0.08029, 0.4496, 0.1167, 0.4717, 0.1582, 0.4854, 0.2032, 0.49, 0.25, 0.4854, 0.2968, 0.4717, 0.3418, 0.4496, 0.3833, 0.4197, 0.4197, 0.3833, 0.4496, 0.3418, 0.4717, 0.0625, 0.5, 0.0625, 1.0, 0.03125, 1.0, 0.03125, 0.5, 0.03125, 0.5, 0.03125, 1.0, 0.0, 1.0, 0.0, 0.5, 0.75, 0.49, 0.7968, 0.4854, 0.8418, 0.4717, 0.8833, 0.4496, 0.9197, 0.4197, 0.9496, 0.3833, 0.9717, 0.3418, 0.9854, 0.2968, 0.99, 0.25, 0.9854, 0.2032, 0.9717, 0.1582, 0.9496, 0.1167, 0.9197, 0.08029, 0.8833, 0.05045, 0.8418, 0.02827, 0.7968, 0.01461, 0.75, 0.01, 0.7032, 0.01461, 0.6582, 0.02827, 0.6167, 0.05045, 0.5803, 0.08029, 0.5504, 0.1167, 0.5283, 0.1582, 0.5146, 0.2032, 0.51, 0.25, 0.5146, 0.2968, 0.5283, 0.3418, 0.5504, 0.3833, 0.5803, 0.4197, 0.6167, 0.4496, 0.6582, 0.4717, 0.7032, 0.4854])
me_cylinder_004.materials.append(mat_deselectedmat)
me_cylinder_004.use_remesh_preserve_volume = False
me_cylinder_004.use_remesh_preserve_attributes = False
me_cylinder_004.use_mirror_vertex_groups = False
me_cylinder_004.update()
me_plane_004 = bpy.data.meshes.new('Plane.004')
me_plane_004.from_pydata([(-0.125, -0.125, 0.0), (0.125, -0.125, 0.0), (-0.125, 0.125, 0.0), (0.125, 0.125, 0.0)], [], [(0, 1, 3, 2)])
_uv = me_plane_004.uv_layers.new(name='UVMap')
_uv.uv.foreach_set('vector', [0.0, 0.0, 0.25, 0.0, 0.25, 0.5, 0.0, 0.5])
me_plane_004.materials.append(mat_badgesicon)
me_plane_004.use_remesh_preserve_volume = False
me_plane_004.use_remesh_preserve_attributes = False
me_plane_004.use_mirror_vertex_groups = False
me_plane_004.update()
me_cylinder_005 = bpy.data.meshes.new('Cylinder.005')
me_cylinder_005.from_pydata([(0.135, 1.019e-08, 0.005), (0.1324, -0.02634, -0.005), (0.1324, -0.02634, 0.005), (0.1247, -0.05166, -0.005), (0.1247, -0.05166, 0.005), (0.1122, -0.075, -0.005), (0.1122, -0.075, 0.005), (0.09546, -0.09546, -0.005), (0.09546, -0.09546, 0.005), (0.075, -0.1122, -0.005), (0.075, -0.1122, 0.005), (0.05166, -0.1247, -0.005), (0.05166, -0.1247, 0.005), (0.02634, -0.1324, -0.005), (0.02634, -0.1324, 0.005), (-4.399e-08, -0.135, -0.005), (-4.399e-08, -0.135, 0.005), (-0.02634, -0.1324, -0.005), (-0.02634, -0.1324, 0.005), (-0.05166, -0.1247, -0.005), (-0.05166, -0.1247, 0.005), (-0.075, -0.1122, -0.005), (-0.075, -0.1122, 0.005), (-0.09546, -0.09546, -0.005), (-0.09546, -0.09546, 0.005), (-0.1122, -0.075, -0.005), (-0.1122, -0.075, 0.005), (-0.1247, -0.05166, -0.005), (-0.1247, -0.05166, 0.005), (-0.1324, -0.02634, -0.005), (-0.1324, -0.02634, 0.005), (-0.135, 1.304e-07, -0.005), (0.135, 1.019e-08, -0.005), (-0.135, 1.304e-07, 0.005)], [], [(32, 0, 2, 1), (1, 2, 4, 3), (3, 4, 6, 5), (5, 6, 8, 7), (7, 8, 10, 9), (9, 10, 12, 11), (11, 12, 14, 13), (13, 14, 16, 15), (15, 16, 18, 17), (17, 18, 20, 19), (19, 20, 22, 21), (21, 22, 24, 23), (23, 24, 26, 25), (25, 26, 28, 27), (27, 28, 30, 29), (29, 30, 33, 31), (0, 33, 30, 28, 26, 24, 22, 20, 18, 16, 14, 12, 10, 8, 6, 4, 2), (1, 3, 5, 7, 9, 11, 13, 15, 17, 19, 21, 23, 25, 27, 29, 31, 32), (0, 32, 31, 33)])
_uv = me_cylinder_005.uv_layers.new(name='UVMap')
_uv.uv.foreach_set('vector', [0.75, 0.5, 0.75, 1.0, 0.7188, 1.0, 0.7188, 0.5, 0.7188, 0.5, 0.7188, 1.0, 0.6875, 1.0, 0.6875, 0.5, 0.6875, 0.5, 0.6875, 1.0, 0.6562, 1.0, 0.6562, 0.5, 0.6562, 0.5, 0.6562, 1.0, 0.625, 1.0, 0.625, 0.5, 0.625, 0.5, 0.625, 1.0, 0.5938, 1.0, 0.5938, 0.5, 0.5938, 0.5, 0.5938, 1.0, 0.5625, 1.0, 0.5625, 0.5, 0.5625, 0.5, 0.5625, 1.0, 0.5312, 1.0, 0.5312, 0.5, 0.5312, 0.5, 0.5312, 1.0, 0.5, 1.0, 0.5, 0.5, 0.5, 0.5, 0.5, 1.0, 0.4688, 1.0, 0.4688, 0.5, 0.4688, 0.5, 0.4688, 1.0, 0.4375, 1.0, 0.4375, 0.5, 0.4375, 0.5, 0.4375, 1.0, 0.4062, 1.0, 0.4062, 0.5, 0.4062, 0.5, 0.4062, 1.0, 0.375, 1.0, 0.375, 0.5, 0.375, 0.5, 0.375, 1.0, 0.3438, 1.0, 0.3438, 0.5, 0.3438, 0.5, 0.3438, 1.0, 0.3125, 1.0, 0.3125, 0.5, 0.3125, 0.5, 0.3125, 1.0, 0.2812, 1.0, 0.2812, 0.5, 0.2812, 0.5, 0.2812, 1.0, 0.25, 1.0, 0.25, 0.5, 0.49, 0.25, 0.01, 0.25, 0.01461, 0.2032, 0.02827, 0.1582, 0.05045, 0.1167, 0.08029, 0.08029, 0.1167, 0.05045, 0.1582, 0.02827, 0.2032, 0.01461, 0.25, 0.01, 0.2968, 0.01461, 0.3418, 0.02827, 0.3833, 0.05045, 0.4197, 0.08029, 0.4496, 0.1167, 0.4717, 0.1582, 0.4854, 0.2032, 0.7188, 0.5, 0.6875, 0.5, 0.6562, 0.5, 0.625, 0.5, 0.5938, 0.5, 0.5625, 0.5, 0.5312, 0.5, 0.5, 0.5, 0.4688, 0.5, 0.4375, 0.5, 0.4062, 0.5, 0.375, 0.5, 0.3438, 0.5, 0.3125, 0.5, 0.2812, 0.5, 0.25, 0.5, 0.75, 0.5, 0.75, 1.0, 0.75, 0.5, 0.25, 0.5, 0.25, 1.0])
me_cylinder_005.materials.append(mat_deselectedmat)
me_cylinder_005.use_remesh_preserve_volume = False
me_cylinder_005.use_remesh_preserve_attributes = False
me_cylinder_005.use_mirror_vertex_groups = False
me_cylinder_005.update()
me_plane_002 = bpy.data.meshes.new('Plane.002')
me_plane_002.from_pydata([(-0.125, -0.125, 0.0), (0.125, -0.125, 0.0), (-0.125, 0.125, 0.0), (0.125, 0.125, 0.0)], [], [(0, 1, 3, 2)])
_uv = me_plane_002.uv_layers.new(name='UVMap')
_uv.uv.foreach_set('vector', [0.0, 0.0, 0.25, 0.0, 0.25, 0.5, 0.0, 0.5])
me_plane_002.materials.append(mat_adjustfiticon)
me_plane_002.use_remesh_preserve_volume = False
me_plane_002.use_remesh_preserve_attributes = False
me_plane_002.use_mirror_vertex_groups = False
me_plane_002.update()
me_cylinder_006 = bpy.data.meshes.new('Cylinder.006')
me_cylinder_006.from_pydata([(0.02634, 0.1324, -0.005), (0.05166, 0.1247, -0.005), (0.075, 0.1122, -0.005), (0.135, 1.019e-08, 0.005), (-0.135, 1.304e-07, -0.005), (-0.1324, 0.02634, -0.005), (-0.1247, 0.05166, -0.005), (-0.1122, 0.075, -0.005), (0.0, 0.135, -0.005), (0.0, 0.135, 0.005), (0.02634, 0.1324, 0.005), (0.05166, 0.1247, 0.005), (0.075, 0.1122, 0.005), (0.09546, 0.09546, -0.005), (0.09546, 0.09546, 0.005), (0.1122, 0.075, -0.005), (0.1122, 0.075, 0.005), (0.1247, 0.05166, -0.005), (0.1247, 0.05166, 0.005), (0.1324, 0.02634, -0.005), (0.1324, 0.02634, 0.005), (0.135, 1.019e-08, -0.005), (-0.135, 1.304e-07, 0.005), (-0.1324, 0.02634, 0.005), (-0.1247, 0.05166, 0.005), (-0.1122, 0.075, 0.005), (-0.09546, 0.09546, -0.005), (-0.09546, 0.09546, 0.005), (-0.075, 0.1122, -0.005), (-0.075, 0.1122, 0.005), (-0.05166, 0.1247, -0.005), (-0.05166, 0.1247, 0.005), (-0.02634, 0.1324, -0.005), (-0.02634, 0.1324, 0.005)], [], [(8, 9, 10, 0), (0, 10, 11, 1), (1, 11, 12, 2), (2, 12, 14, 13), (13, 14, 16, 15), (15, 16, 18, 17), (17, 18, 20, 19), (19, 20, 3, 21), (4, 22, 23, 5), (5, 23, 24, 6), (6, 24, 25, 7), (7, 25, 27, 26), (26, 27, 29, 28), (28, 29, 31, 30), (30, 31, 33, 32), (32, 33, 9, 8), (10, 9, 33, 31, 29, 27, 25, 24, 23, 22, 3, 20, 18, 16, 14, 12, 11), (0, 1, 2, 13, 15, 17, 19, 21, 4, 5, 6, 7, 26, 28, 30, 32, 8), (21, 3, 22, 4)])
_uv = me_cylinder_006.uv_layers.new(name='UVMap')
_uv.uv.foreach_set('vector', [1.0, 0.5, 1.0, 1.0, 0.9688, 1.0, 0.9688, 0.5, 0.9688, 0.5, 0.9688, 1.0, 0.9375, 1.0, 0.9375, 0.5, 0.9375, 0.5, 0.9375, 1.0, 0.9062, 1.0, 0.9062, 0.5, 0.9062, 0.5, 0.9062, 1.0, 0.875, 1.0, 0.875, 0.5, 0.875, 0.5, 0.875, 1.0, 0.8438, 1.0, 0.8438, 0.5, 0.8438, 0.5, 0.8438, 1.0, 0.8125, 1.0, 0.8125, 0.5, 0.8125, 0.5, 0.8125, 1.0, 0.7812, 1.0, 0.7812, 0.5, 0.7812, 0.5, 0.7812, 1.0, 0.75, 1.0, 0.75, 0.5, 0.25, 0.5, 0.25, 1.0, 0.2188, 1.0, 0.2188, 0.5, 0.2188, 0.5, 0.2188, 1.0, 0.1875, 1.0, 0.1875, 0.5, 0.1875, 0.5, 0.1875, 1.0, 0.1562, 1.0, 0.1562, 0.5, 0.1562, 0.5, 0.1562, 1.0, 0.125, 1.0, 0.125, 0.5, 0.125, 0.5, 0.125, 1.0, 0.09375, 1.0, 0.09375, 0.5, 0.09375, 0.5, 0.09375, 1.0, 0.0625, 1.0, 0.0625, 0.5, 0.0625, 0.5, 0.0625, 1.0, 0.03125, 1.0, 0.03125, 0.5, 0.03125, 0.5, 0.03125, 1.0, 0.0, 1.0, 0.0, 0.5, 0.2968, 0.4854, 0.25, 0.49, 0.2032, 0.4854, 0.1582, 0.4717, 0.1167, 0.4496, 0.08029, 0.4197, 0.05045, 0.3833, 0.02827, 0.3418, 0.01461, 0.2968, 0.01, 0.25, 0.49, 0.25, 0.4854, 0.2968, 0.4717, 0.3418, 0.4496, 0.3833, 0.4197, 0.4197, 0.3833, 0.4496, 0.3418, 0.4717, 0.9688, 0.5, 0.9375, 0.5, 0.9062, 0.5, 0.875, 0.5, 0.8438, 0.5, 0.8125, 0.5, 0.7812, 0.5, 0.75, 0.5, 0.25, 0.5, 0.2188, 0.5, 0.1875, 0.5, 0.1562, 0.5, 0.125, 0.5, 0.09375, 0.5, 0.0625, 0.5, 0.03125, 0.5, 1.0, 0.5, 0.75, 0.5, 0.75, 1.0, 0.01, 0.25, 0.25, 0.5])
me_cylinder_006.materials.append(mat_selectedmat)
me_cylinder_006.use_remesh_preserve_volume = False
me_cylinder_006.use_remesh_preserve_attributes = False
me_cylinder_006.use_mirror_vertex_groups = False
me_cylinder_006.update()

# ---- objects
ob_menu = bpy.data.objects.new('Menu', me_cylinder)
ob_icon = bpy.data.objects.new('Icon', me_plane)
ob_participate = bpy.data.objects.new('Participate', me_cylinder_001)
ob_icon_001 = bpy.data.objects.new('Icon.001', me_plane_001)
ob_nodisplay = bpy.data.objects.new('NoDisplay', me_cylinder_002)
ob_numbers = bpy.data.objects.new('Numbers', me_cylinder_003)
ob_icon_002 = bpy.data.objects.new('Icon.002', me_plane_003)
ob_badges = bpy.data.objects.new('Badges', me_cylinder_004)
ob_icon_003 = bpy.data.objects.new('Icon.003', me_plane_004)
ob_label = bpy.data.objects.new('Label', None)
ob_label_001 = bpy.data.objects.new('Label.001', None)
ob_label_002 = bpy.data.objects.new('Label.002', None)
ob_label_003 = bpy.data.objects.new('Label.003', None)
ob_label_004 = bpy.data.objects.new('Label.004', None)
ob_tighter = bpy.data.objects.new('Tighter', me_cylinder_005)
ob_icon_004 = bpy.data.objects.new('Icon.004', me_plane_002)
ob_label_005 = bpy.data.objects.new('Label.005', None)
ob_adjustfit = bpy.data.objects.new('AdjustFit', None)
ob_looser = bpy.data.objects.new('Looser', me_cylinder_006)

# ---- transforms, parenting, visibility, modifiers, constraints
ob_menu.location = (0.0, 0.0, 0.0)
ob_menu.rotation_euler = (1.571, 0.0, 0.0)
ob_menu.lineart.crease_threshold = 0.0
ob_icon.parent = ob_menu
ob_icon.location = (0.0, 0.0, 0.006)
ob_icon.lineart.crease_threshold = 0.0
ob_participate.parent = ob_menu
ob_participate.location = (0.0, 0.0, -0.01)
ob_participate.lineart.crease_threshold = 0.0
ob_icon_001.parent = ob_participate
ob_icon_001.location = (0.0, 0.0, 0.006)
ob_icon_001.lineart.crease_threshold = 0.0
ob_nodisplay.parent = ob_menu
ob_nodisplay.location = (0.0, 0.0, -0.02)
ob_nodisplay.lineart.crease_threshold = 0.0
ob_numbers.parent = ob_menu
ob_numbers.location = (0.0, 0.0, -0.03)
ob_numbers.lineart.crease_threshold = 0.0
ob_icon_002.parent = ob_numbers
ob_icon_002.location = (0.0, 0.0, 0.006)
ob_icon_002.lineart.crease_threshold = 0.0
ob_badges.parent = ob_menu
ob_badges.location = (0.0, 0.0, -0.04)
ob_badges.lineart.crease_threshold = 0.0
ob_icon_003.parent = ob_badges
ob_icon_003.location = (0.0, 0.0, 0.006)
ob_icon_003.lineart.crease_threshold = 0.0
ob_label.parent = ob_menu
ob_label.location = (0.0, -0.2, 0.0)
ob_label.rotation_euler = (-1.571, 3.142, 0.0)
ob_label.empty_display_size = 0.03
ob_label.lineart.crease_threshold = 0.0
ob_label_001.parent = ob_participate
ob_label_001.location = (0.0, -0.2, 0.0)
ob_label_001.rotation_euler = (-1.571, 3.142, 0.0)
ob_label_001.empty_display_size = 0.03
ob_label_001.lineart.crease_threshold = 0.0
ob_label_002.parent = ob_nodisplay
ob_label_002.location = (0.0, -0.2, 0.0)
ob_label_002.rotation_euler = (-1.571, 3.142, 0.0)
ob_label_002.empty_display_size = 0.03
ob_label_002.lineart.crease_threshold = 0.0
ob_label_003.parent = ob_numbers
ob_label_003.location = (0.0, -0.2, 0.0)
ob_label_003.rotation_euler = (-1.571, 3.142, 0.0)
ob_label_003.empty_display_size = 0.03
ob_label_003.lineart.crease_threshold = 0.0
ob_label_004.parent = ob_badges
ob_label_004.location = (0.0, -0.2, 0.0)
ob_label_004.rotation_euler = (-1.571, 3.142, 0.0)
ob_label_004.empty_display_size = 0.03
ob_label_004.lineart.crease_threshold = 0.0
ob_tighter.parent = ob_adjustfit
ob_tighter.location = (0.0, 0.0, 0.0)
ob_tighter.lineart.crease_threshold = 0.0
ob_icon_004.parent = ob_adjustfit
ob_icon_004.location = (0.0, 0.0, 0.006)
ob_icon_004.lineart.crease_threshold = 0.0
ob_label_005.parent = ob_adjustfit
ob_label_005.location = (0.0, -0.2, 0.0)
ob_label_005.rotation_euler = (-1.571, 3.142, 0.0)
ob_label_005.empty_display_size = 0.03
ob_label_005.lineart.crease_threshold = 0.0
ob_adjustfit.parent = ob_menu
ob_adjustfit.location = (0.0, 0.0, -0.05)
ob_adjustfit.empty_display_size = 0.05
ob_adjustfit.lineart.crease_threshold = 0.0
ob_looser.parent = ob_adjustfit
ob_looser.location = (0.0, 0.0, -2.542e-09)
ob_looser.lineart.crease_threshold = 0.0

# ---- collection membership
col_collection.objects.link(ob_menu)
col_collection.objects.link(ob_icon)
col_collection.objects.link(ob_participate)
col_collection.objects.link(ob_icon_001)
col_collection.objects.link(ob_nodisplay)
col_collection.objects.link(ob_numbers)
col_collection.objects.link(ob_icon_002)
col_collection.objects.link(ob_badges)
col_collection.objects.link(ob_icon_003)
col_collection.objects.link(ob_label)
col_collection.objects.link(ob_label_001)
col_collection.objects.link(ob_label_002)
col_collection.objects.link(ob_label_003)
col_collection.objects.link(ob_label_004)
col_collection.objects.link(ob_tighter)
col_collection.objects.link(ob_icon_004)
col_collection.objects.link(ob_label_005)
col_collection.objects.link(ob_adjustfit)
col_collection.objects.link(ob_looser)

# ---- scene / render settings (as saved in the file)
scene.frame_start = 1; scene.frame_end = 250; scene.frame_set(1)
scene.render.engine = 'BLENDER_EEVEE_NEXT'
scene.cycles.use_denoising = False
scene.cycles.samples = 128
scene.cycles.sampling_pattern = 'TABULATED_SOBOL'
scene.cycles.use_adaptive_sampling = False
scene.cycles.use_light_tree = False
scene.view_settings.view_transform = 'Filmic'
bpy.context.view_layer.update()

# ---- added for rendering (the .blend has no active camera and no usable light): camera, sun
cam_auto = bpy.data.cameras.new('AutoCamera')
cam_auto.lens = 50.0
cam_auto.sensor_width = 36.0
cam_auto.clip_end = 1000.0
ob_auto_camera = bpy.data.objects.new('AutoCamera', cam_auto)
scene.collection.objects.link(ob_auto_camera)
ob_auto_camera.location = (0.357765, -0.404818, 0.286212)
ob_auto_camera.rotation_euler = (1.09748, -7.21219e-08, 0.694738)
scene.camera = ob_auto_camera
light_auto_sun = bpy.data.lights.new('AutoSun', 'SUN')
light_auto_sun.energy = 3.0
light_auto_sun.angle = 0.0523599
ob_auto_sun = bpy.data.objects.new('AutoSun', light_auto_sun)
scene.collection.objects.link(ob_auto_sun)
ob_auto_sun.rotation_euler = (0.872665, 0.174533, 0.523599)
bpy.context.view_layer.update()
